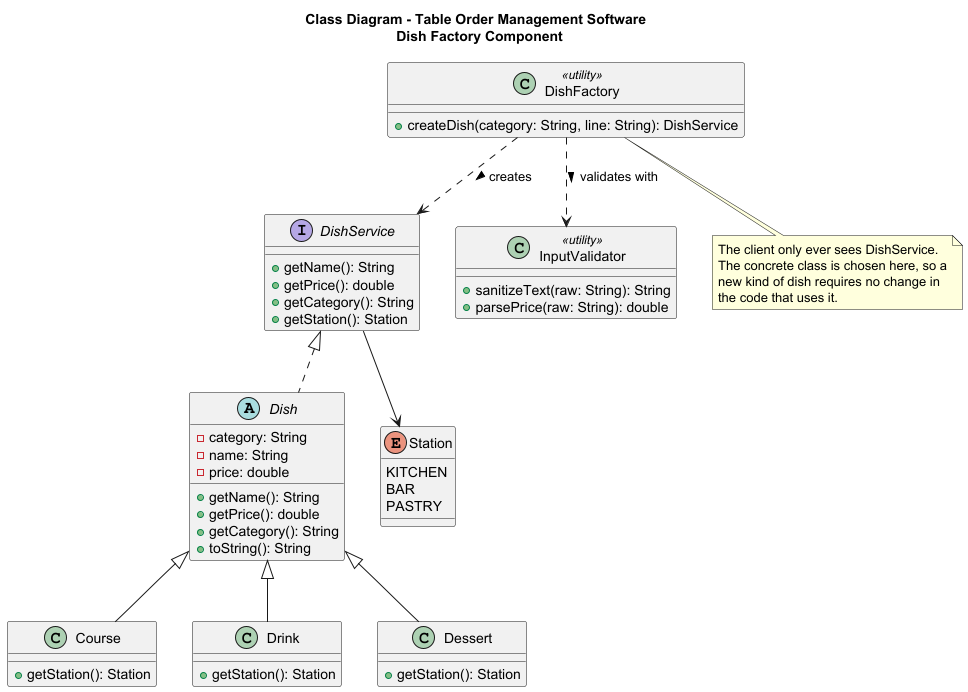

The diagram above was rendered by PlantUML. Its source (embedded in the PNG):
@startuml

title Class Diagram - Table Order Management Software \n Dish Factory Component


' =======================
' DISH FACTORY COMPONENTS
' =======================

interface DishService {
    + getName(): String
    + getPrice(): double
    + getCategory(): String
    + getStation(): Station
}

abstract class Dish {
    - category: String
    - name: String
    - price: double
    + getName(): String
    + getPrice(): double
    + getCategory(): String
    + toString(): String
}

class Course {
    + getStation(): Station
}

class Drink {
    + getStation(): Station
}

class Dessert {
    + getStation(): Station
}

enum Station {
    KITCHEN
    BAR
    PASTRY
}

class DishFactory <<utility>> {
    + createDish(category: String, line: String): DishService
}

class InputValidator <<utility>> {
    + sanitizeText(raw: String): String
    + parsePrice(raw: String): double
}

DishService <|.. Dish
Dish <|-- Course
Dish <|-- Drink
Dish <|-- Dessert

DishService --> Station

DishFactory ..> DishService : creates >
DishFactory ..> InputValidator : validates with >

note bottom of DishFactory
  The client only ever sees DishService.
  The concrete class is chosen here, so a
  new kind of dish requires no change in
  the code that uses it.
end note

@enduml